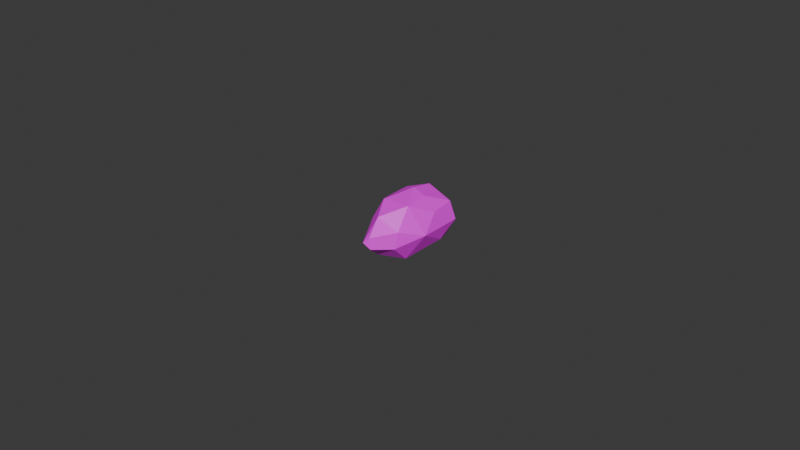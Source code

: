# Source: Weapon_Bullet_Fixed.blend  (saved by Blender 4.4.32; exported with 4.5.12 LTS)
import bpy
from mathutils import Matrix  # noqa: F401  (used for matrix-valued properties, if any)

bpy.ops.wm.read_factory_settings(use_empty=True)
scene = bpy.context.scene
scene.name = 'Scene'

# ---- collections
col_collection = bpy.data.collections.new('Collection'); scene.collection.children.link(col_collection)

# ---- images (referenced by path relative to the original .blend; pixels are not part of the script)
import os
ASSET_DIR = os.environ.get("B2B_ASSET_DIR", "")  # directory of the original .blend (textures are referenced by path, not embedded)
HERE = os.path.dirname(os.path.abspath(__file__))  # packed textures are extracted next to this script under _unpacked/

def load_image(name, relpath, width, height, colorspace="sRGB"):
    """Load a texture the original file referenced (path relative to the .blend, or extracted next to this script)."""
    p = next((c for c in (os.path.join(HERE, relpath), os.path.join(ASSET_DIR, relpath)) if relpath and os.path.exists(c)), "")
    if p:
        img = bpy.data.images.load(p, check_existing=True)
        img.name = name
    else:  # same state as the original file: an image datablock whose file is absent (Cycles renders it pink)
        img = bpy.data.images.new(name, width, height)
        img.source = "FILE"
        img.filepath = "//" + (relpath or name)
    img.colorspace_settings.name = colorspace
    return img
img_summarygradient_png = load_image('summaryGradient.png', 'summaryGradient.png', 1024, 1024, 'sRGB')

# ---- materials (node trees are filled in below, after node groups)
mat_main_bullet_dark_crystal_pianoblack_bullet = bpy.data.materials.new('MAIN_BULLET_Dark_Crystal_Pianoblack_BULLET')
mat_main_bullet_dark_crystal_pianoblack_bullet.diffuse_color = (0.0, 0.0, 0.0, 1.0)
mat_main_bullet_dark_crystal_pianoblack_bullet.roughness = 0.5528

# ---- material node trees
mat_main_bullet_dark_crystal_pianoblack_bullet.use_nodes = True; mat_main_bullet_dark_crystal_pianoblack_bullet.node_tree.nodes.clear()
_N = mat_main_bullet_dark_crystal_pianoblack_bullet.node_tree.nodes; _L = mat_main_bullet_dark_crystal_pianoblack_bullet.node_tree.links
n0 = _N.new('ShaderNodeBsdfPrincipled'); n0.name = 'Principled BSDF'; n0.location = (10, 300)
n0.inputs[2].default_value = 0.5528
n0.inputs[27].default_value = (0.0, 0.0, 0.0, 1.0)
n0.inputs[28].default_value = 1.0
n1 = _N.new('ShaderNodeOutputMaterial'); n1.name = 'Material Output'; n1.location = (300, 300)
n2 = _N.new('ShaderNodeNormalMap'); n2.name = 'Normal Map'; n2.location = (-300, -300)
n2.label = 'Normal/Map'
n3 = _N.new('ShaderNodeTexImage'); n3.name = 'Image Texture'; n3.location = (-280, 280)
n3.image = img_summarygradient_png
_L.new(n0.outputs[0], n1.inputs[0])
_L.new(n2.outputs[0], n0.inputs[5])
_L.new(n3.outputs[0], n0.inputs[0])
n1.is_active_output = True

# ---- world
world_world = bpy.data.worlds.new('World'); scene.world = world_world
world_world.use_nodes = True; world_world.node_tree.nodes.clear()
_N = world_world.node_tree.nodes; _L = world_world.node_tree.links
n0 = _N.new('ShaderNodeOutputWorld'); n0.name = 'World Output'; n0.location = (300, 300)
n1 = _N.new('ShaderNodeBackground'); n1.name = 'Background'; n1.location = (10, 300)
n1.inputs[0].default_value = (0.05088, 0.05088, 0.05088, 1.0)
_L.new(n1.outputs[0], n0.inputs[0])
n0.is_active_output = True
world_world.color = (0.05088, 0.05088, 0.05088)
world_world.sun_shadow_jitter_overblur = 0.0

# ---- meshes
me_scene = bpy.data.meshes.new('Scene')
me_scene.from_pydata([(-0.004425, -0.008157, 0.007921), (-0.00866, -0.001858, 0.005), (0.0, 9.683e-05, 0.01), (0.0, 0.0075, 0.008561), (-0.01, 0.0075, -5.662e-10), (-0.004335, 0.008941, -0.002503), (-0.005006, 0.008941, -6.75e-10), (-0.00866, -0.0002042, -0.005), (-0.008291, -0.0075, 5.662e-10), (0.002625, 0.0075, -0.008661), (0.00447, -0.0004043, -0.008521), (0.006122, 0.0075, -0.006679), (0.007785, 0.0075, 0.005344), (0.01, 0.0075, -5.662e-10), (0.00866, -0.000856, 0.005), (-0.005958, -0.01249, -0.00376), (-0.005, -0.01231, 0.003503), (0.01, -0.006706, 5.063e-10), (-0.004598, 0.009054, 0.001883), (0.0, 0.009154, 0.004773), (-0.00866, 0.0075, 0.005), (0.005, -0.009499, -0.008041), (-0.005, -0.0075, -0.00866), (-0.0004677, -0.01541, -0.006044), (0.005, -0.008577, 0.00866), (0.005749, -0.01391, 0.002454), (0.00538, -0.01522, -0.002555), (0.001147, -0.02058, -0.001897), (-0.0009821, -0.02141, 1.617e-09), (0.0007464, -0.02058, 0.001702), (-0.005, 0.0075, -0.00866), (0.00866, 0.002162, -0.005), (-0.0004532, -0.01543, 0.006035), (0.004332, -0.0003798, 0.008722), (0.0, 0.00023, -0.01), (0.004598, 0.009054, -0.001883), (-0.0003194, 0.009107, 0.0001407), (-0.0006684, 0.009054, -0.004923), (0.004598, 0.009054, 0.001883), (0.0, 0.0002296, -0.01)], [], [(0, 2, 1), (2, 3, 1), (4, 6, 5), (7, 8, 1), (4, 7, 1), (9, 11, 10), (12, 14, 13), (15, 16, 8), (14, 17, 13), (18, 20, 19), (21, 23, 22), (24, 25, 17), (17, 25, 26), (23, 15, 22), (27, 29, 28), (30, 4, 5), (13, 31, 11), (15, 28, 16), (24, 0, 32), (12, 3, 33), (27, 28, 23), (29, 25, 32), (4, 1, 20), (17, 26, 21), (8, 0, 1), (26, 27, 23), (34, 22, 7), (22, 8, 7), (0, 24, 2), (24, 17, 14), (17, 21, 31), (22, 15, 8), (8, 16, 0), (21, 26, 23), (25, 24, 32), (28, 15, 23), (3, 20, 1), (29, 32, 28), (35, 37, 36), (36, 6, 18), (7, 4, 30), (12, 13, 38), (9, 30, 37), (13, 11, 35), (3, 12, 38), (9, 34, 30), (37, 30, 5), (19, 3, 38), (3, 2, 33), (2, 24, 33), (17, 31, 13), (38, 13, 35), (3, 19, 20), (30, 34, 7), (34, 9, 10), (24, 14, 33), (12, 33, 14), (32, 16, 28), (32, 0, 16), (25, 29, 27), (26, 25, 27), (21, 22, 34), (4, 18, 6), (4, 20, 18), (35, 11, 37), (11, 9, 37), (36, 18, 19), (19, 38, 36), (38, 35, 36), (37, 5, 36), (5, 6, 36), (11, 31, 10), (10, 31, 21), (34, 21, 39), (34, 10, 21)])
me_scene.polygons.foreach_set('use_smooth', [True] * 75)
_k = set([(0, 1), (0, 2), (0, 8), (0, 16), (0, 24), (0, 32), (1, 2), (1, 3), (1, 4), (1, 7), (1, 8), (1, 20), (2, 3), (2, 24), (2, 33), (3, 12), (3, 19), (3, 20), (3, 33), (3, 38), (4, 5), (4, 6), (4, 7), (4, 20), (4, 30), (5, 6), (5, 30), (5, 37), (6, 18), (6, 36), (7, 8), (7, 22), (7, 30), (7, 34), (8, 15), (8, 16), (8, 22), (9, 10), (9, 11), (9, 30), (9, 34), (9, 37), (10, 11), (10, 21), (10, 34), (11, 13), (11, 31), (11, 35), (12, 13), (12, 14), (12, 33), (12, 38), (13, 14), (13, 17), (13, 31), (13, 35), (13, 38), (14, 17), (14, 24), (15, 16), (15, 22), (15, 23), (15, 28), (16, 28), (17, 21), (17, 24), (17, 25), (17, 26), (17, 31), (18, 19), (18, 20), (18, 36), (19, 20), (19, 38), (21, 22), (21, 23), (21, 26), (21, 31), (21, 34), (22, 23), (22, 34), (23, 26), (23, 27), (23, 28), (24, 25), (24, 32), (24, 33), (25, 26), (25, 29), (25, 32), (26, 27), (27, 28), (27, 29), (28, 29), (28, 32), (29, 32), (30, 34), (30, 37), (35, 36), (35, 37), (35, 38), (36, 37)])
me_scene.attributes.new('sharp_edge', 'BOOLEAN', 'EDGE').data.foreach_set('value', [ (min(e.vertices), max(e.vertices)) in _k for e in me_scene.edges])
_uv = me_scene.uv_layers.new(name='UVSet0')
_uv.uv.foreach_set('vector', [0.1482, 0.3955, 0.1482, 0.4814, 0.2341, 0.3955, 0.1482, 0.4829, 0.2341, 0.4829, 0.1482, 0.5688, 0.54, 0.8325, 0.4978, 0.8325, 0.4978, 0.8529, 0.2356, 0.5688, 0.2356, 0.4829, 0.3215, 0.4829, 0.2341, 0.5703, 0.1482, 0.5703, 0.1482, 0.6562, 0.4978, 0.7451, 0.54, 0.7451, 0.4978, 0.831, 0.323, 0.4829, 0.323, 0.5688, 0.4089, 0.4829, 0.3215, 0.5703, 0.2356, 0.6562, 0.2356, 0.5703, 0.323, 0.5703, 0.4089, 0.5703, 0.323, 0.6562, 0.1482, 0.6577, 0.2341, 0.6577, 0.1482, 0.7436, 0.1486, 0.4819, 0.2346, 0.4819, 0.2346, 0.396, 0.4963, 0.3955, 0.4104, 0.3955, 0.4104, 0.4814, 0.4963, 0.7888, 0.4104, 0.7888, 0.4104, 0.831, 0.4963, 0.4829, 0.4104, 0.4829, 0.4104, 0.5688, 0.5852, 0.7873, 0.6056, 0.7451, 0.5852, 0.7451, 0.4104, 0.6562, 0.4963, 0.5703, 0.4104, 0.5703, 0.4104, 0.7436, 0.4104, 0.6577, 0.4963, 0.6577, 0.2341, 0.7451, 0.1482, 0.831, 0.1482, 0.7451, 0.4968, 0.396, 0.4108, 0.4819, 0.4968, 0.4819, 0.5837, 0.3955, 0.4978, 0.3955, 0.4978, 0.4814, 0.4104, 0.7451, 0.4104, 0.7873, 0.4963, 0.7451, 0.4108, 0.7441, 0.4968, 0.6582, 0.4968, 0.7441, 0.6274, 0.5703, 0.5852, 0.6562, 0.5852, 0.5703, 0.2346, 0.7456, 0.1486, 0.8315, 0.2346, 0.8315, 0.4089, 0.7451, 0.323, 0.831, 0.323, 0.7451, 0.236, 0.6567, 0.322, 0.5708, 0.322, 0.6567, 0.4978, 0.6562, 0.4978, 0.5703, 0.5837, 0.5703, 0.5842, 0.396, 0.4982, 0.4819, 0.5842, 0.4819, 0.4978, 0.6577, 0.5837, 0.6577, 0.4978, 0.7436, 0.322, 0.4834, 0.236, 0.5693, 0.322, 0.5693, 0.4978, 0.4829, 0.5837, 0.4829, 0.4978, 0.5688, 0.4968, 0.4834, 0.4968, 0.5693, 0.4108, 0.5693, 0.4968, 0.5708, 0.4968, 0.6567, 0.4108, 0.6567, 0.323, 0.7436, 0.323, 0.6577, 0.4089, 0.6577, 0.4094, 0.7441, 0.4094, 0.6582, 0.3234, 0.7441, 0.2356, 0.7436, 0.3215, 0.6577, 0.2356, 0.6577, 0.4094, 0.5708, 0.4094, 0.6567, 0.3234, 0.6567, 0.4968, 0.7878, 0.4108, 0.7878, 0.4968, 0.7456, 0.2341, 0.8325, 0.1482, 0.8747, 0.1482, 0.8325, 0.6061, 0.7456, 0.5857, 0.7878, 0.6061, 0.7878, 0.5842, 0.7441, 0.5842, 0.6582, 0.4982, 0.7441, 0.5415, 0.7451, 0.5415, 0.831, 0.5837, 0.7451, 0.2356, 0.8747, 0.3215, 0.8325, 0.2356, 0.8325, 0.236, 0.8752, 0.322, 0.833, 0.322, 0.8752, 0.5852, 0.4814, 0.6274, 0.3955, 0.5852, 0.3955, 0.4094, 0.8315, 0.4094, 0.7456, 0.3234, 0.8315, 0.5842, 0.8315, 0.5842, 0.7456, 0.5419, 0.8315, 0.323, 0.8325, 0.323, 0.8747, 0.4089, 0.8325, 0.6279, 0.396, 0.6279, 0.4819, 0.5857, 0.4819, 0.4968, 0.7893, 0.4108, 0.8315, 0.4968, 0.8315, 0.2346, 0.4834, 0.2346, 0.5693, 0.1486, 0.5693, 0.5852, 0.4829, 0.5852, 0.5688, 0.6274, 0.4829, 0.4104, 0.8747, 0.4104, 0.8325, 0.4963, 0.8325, 0.5842, 0.6567, 0.4982, 0.6567, 0.5842, 0.5708, 0.5405, 0.8315, 0.5405, 0.7456, 0.4982, 0.8315, 0.4094, 0.4834, 0.3234, 0.5693, 0.4094, 0.5693, 0.323, 0.4814, 0.4089, 0.3955, 0.323, 0.3955, 0.322, 0.7441, 0.236, 0.7441, 0.322, 0.6582, 0.1486, 0.7441, 0.2346, 0.6582, 0.2346, 0.7441, 0.4108, 0.8752, 0.4968, 0.8752, 0.4968, 0.833, 0.4094, 0.4819, 0.3234, 0.4819, 0.4094, 0.396, 0.2346, 0.5708, 0.2346, 0.6567, 0.1486, 0.6567, 0.4982, 0.8534, 0.5405, 0.833, 0.5405, 0.8534, 0.2346, 0.833, 0.2346, 0.8752, 0.1486, 0.8752, 0.2356, 0.3955, 0.3215, 0.3955, 0.2356, 0.4814, 0.4094, 0.833, 0.4094, 0.8752, 0.3234, 0.8752, 0.5852, 0.6577, 0.6274, 0.6577, 0.5852, 0.6999, 0.6274, 0.7014, 0.5852, 0.7436, 0.5852, 0.7014, 0.6279, 0.5693, 0.5857, 0.5693, 0.6279, 0.4834, 0.5857, 0.7004, 0.6279, 0.7004, 0.6279, 0.6582, 0.5857, 0.7441, 0.6279, 0.7441, 0.6279, 0.7019, 0.322, 0.396, 0.322, 0.4819, 0.236, 0.4819, 0.5842, 0.5693, 0.4982, 0.5693, 0.5842, 0.4834, 0.3215, 0.7451, 0.2356, 0.831, 0.2356, 0.7451, 0.5857, 0.6567, 0.6279, 0.6567, 0.6279, 0.5708])
_uv.active_render = True
_uv = me_scene.uv_layers.new(name='UVSet1')
_uv.uv.foreach_set('vector', [0.2693, 0.6828, 0.4224, 0.7474, 0.3841, 0.6101, 0.4224, 0.7474, 0.5594, 0.7348, 0.3841, 0.6101, 0.5789, 0.1885, 0.648, 0.1598, 0.6432, 0.125, 0.4108, 0.4055, 0.2642, 0.4364, 0.3471, 0.5304, 0.532, 0.5062, 0.4108, 0.4055, 0.3471, 0.5304, 0.9896, 0.6967, 0.9897, 0.641, 0.8442, 0.6732, 0.01869, 0.2697, 0.1686, 0.2323, 0.003906, 0.1911, 0.1624, 0.5343, 0.186, 0.6321, 0.2696, 0.5606, 0.1686, 0.2323, 0.2609, 0.1417, 0.003906, 0.1911, 0.6632, 0.181, 0.6257, 0.2484, 0.7337, 0.1923, 0.6777, 0.6632, 0.5633, 0.7345, 0.7106, 0.802, 0.3233, 0.2697, 0.4056, 0.1697, 0.2609, 0.1417, 0.2609, 0.1417, 0.4056, 0.1697, 0.4278, 0.1004, 0.1342, 0.2736, 0.1871, 0.3567, 0.2931, 0.3112, 0.5428, 0.109, 0.5457, 0.1593, 0.575, 0.1367, 0.5966, 0.04743, 0.5789, 0.1885, 0.6432, 0.125, 0.9953, 0.5343, 0.8916, 0.5981, 0.9897, 0.641, 0.1624, 0.5343, 0.003906, 0.6304, 0.186, 0.6321, 0.305, 0.7873, 0.3297, 0.9153, 0.4495, 0.8307, 0.003906, 0.8013, 0.02962, 0.9153, 0.1606, 0.8296, 0.0208, 0.2839, 0.003906, 0.3228, 0.1342, 0.2736, 0.5457, 0.1593, 0.4056, 0.1697, 0.4726, 0.2465, 0.5544, 0.5343, 0.3841, 0.6101, 0.5562, 0.6057, 0.2609, 0.1417, 0.4278, 0.1004, 0.3276, 0.01893, 0.2696, 0.5606, 0.2693, 0.6828, 0.3841, 0.6101, 0.6655, 0.3594, 0.7803, 0.3566, 0.7034, 0.2736, 0.4481, 0.2736, 0.2931, 0.3112, 0.4108, 0.4055, 0.2931, 0.3112, 0.2642, 0.4364, 0.4108, 0.4055, 0.3297, 0.9153, 0.305, 0.7873, 0.1655, 0.8921, 0.3233, 0.2697, 0.2609, 0.1417, 0.1686, 0.2323, 0.2609, 0.1417, 0.2889, 0.003906, 0.08696, 0.1023, 0.2931, 0.3112, 0.1871, 0.3567, 0.2642, 0.4364, 0.2696, 0.5606, 0.186, 0.6321, 0.2693, 0.6828, 0.5685, 0.2736, 0.6655, 0.3594, 0.7034, 0.2736, 0.4056, 0.1697, 0.3233, 0.2697, 0.4726, 0.2465, 0.003906, 0.3228, 0.1871, 0.3567, 0.1342, 0.2736, 0.5594, 0.7348, 0.5562, 0.6057, 0.3841, 0.6101, 0.0157, 0.6652, 0.1238, 0.6991, 0.003906, 0.6304, 0.758, 0.08706, 0.6767, 0.07609, 0.7069, 0.1372, 0.7069, 0.1372, 0.648, 0.1598, 0.6632, 0.181, 0.4108, 0.4055, 0.532, 0.5062, 0.5646, 0.3714, 0.8427, 0.1632, 0.8427, 0.07953, 0.7775, 0.1344, 0.6973, 0.003906, 0.5966, 0.04743, 0.6767, 0.07609, 0.8427, 0.07953, 0.7552, 0.0103, 0.758, 0.08706, 0.7588, 0.2476, 0.8427, 0.1632, 0.7775, 0.1344, 0.9896, 0.6967, 0.8558, 0.7379, 0.9935, 0.802, 0.6767, 0.07609, 0.5966, 0.04743, 0.6432, 0.125, 0.7337, 0.1923, 0.7588, 0.2476, 0.7775, 0.1344, 0.02962, 0.9153, 0.1655, 0.8921, 0.1606, 0.8296, 0.1655, 0.8921, 0.305, 0.7873, 0.1606, 0.8296, 0.2609, 0.1417, 0.08696, 0.1023, 0.003906, 0.1911, 0.7775, 0.1344, 0.8427, 0.07953, 0.758, 0.08706, 0.7588, 0.2476, 0.7337, 0.1923, 0.6257, 0.2484, 0.5646, 0.3714, 0.4481, 0.2736, 0.4108, 0.4055, 0.8558, 0.7379, 0.9896, 0.6967, 0.8442, 0.6732, 0.305, 0.7873, 0.1502, 0.7513, 0.1606, 0.8296, 0.003906, 0.8013, 0.1606, 0.8296, 0.1502, 0.7513, 0.1238, 0.6991, 0.186, 0.6321, 0.003906, 0.6304, 0.1238, 0.6991, 0.2693, 0.6828, 0.186, 0.6321, 0.4056, 0.1697, 0.5457, 0.1593, 0.5428, 0.109, 0.4278, 0.1004, 0.4056, 0.1697, 0.5428, 0.109, 0.6777, 0.6632, 0.7106, 0.802, 0.8558, 0.7379, 0.5789, 0.1885, 0.6632, 0.181, 0.648, 0.1598, 0.5789, 0.1885, 0.6257, 0.2484, 0.6632, 0.181, 0.758, 0.08706, 0.7552, 0.0103, 0.6767, 0.07609, 0.7552, 0.0103, 0.6973, 0.003906, 0.6767, 0.07609, 0.7069, 0.1372, 0.6632, 0.181, 0.7337, 0.1923, 0.7337, 0.1923, 0.7775, 0.1344, 0.7069, 0.1372, 0.7775, 0.1344, 0.758, 0.08706, 0.7069, 0.1372, 0.6767, 0.07609, 0.6432, 0.125, 0.7069, 0.1372, 0.6432, 0.125, 0.648, 0.1598, 0.7069, 0.1372, 0.9897, 0.641, 0.8916, 0.5981, 0.8442, 0.6732, 0.8442, 0.6732, 0.8916, 0.5981, 0.6777, 0.6632, 0.8558, 0.7379, 0.6777, 0.6632, 0.8558, 0.7379, 0.8558, 0.7379, 0.8442, 0.6732, 0.6777, 0.6632])
me_scene.materials.append(mat_main_bullet_dark_crystal_pianoblack_bullet)
me_scene.update()
me_scene.normals_split_custom_set([tuple(v) for v in zip(*[iter([-0.5087, 0.05626, 0.8591, -0.5087, 0.05626, 0.8591, -0.5087, 0.05626, 0.8591, -0.5206, 0.163, 0.8381, -0.5206, 0.163, 0.8381, -0.5206, 0.163, 0.8381, -0.2764, 0.9582, -0.07406, -0.2764, 0.9582, -0.07406, -0.2764, 0.9582, -0.07406, -0.9983, -0.05696, -0.009422, -0.9983, -0.05696, -0.009422, -0.9983, -0.05696, -0.009422, -0.9876, -0.1551, -0.02565, -0.9876, -0.1551, -0.02565, -0.9876, -0.1551, -0.02565, 0.4905, 0.09916, -0.8658, 0.4905, 0.09916, -0.8658, 0.4905, 0.09916, -0.8658, 0.9208, 0.08071, 0.3816, 0.9208, 0.08071, 0.3816, 0.9208, 0.08071, 0.3816, -0.8589, -0.4965, 0.1256, -0.8589, -0.4965, 0.1256, -0.8589, -0.4965, 0.1256, 0.9659, -5.126e-09, 0.2588, 0.9659, -5.126e-09, 0.2588, 0.9659, -5.126e-09, 0.2588, -0.1756, 0.9531, 0.2463, -0.1756, 0.9531, 0.2463, -0.1756, 0.9531, 0.2463, -0.004546, -0.3166, -0.9486, -0.004546, -0.3166, -0.9486, -0.004546, -0.3166, -0.9486, 0.8403, -0.357, 0.408, 0.8403, -0.357, 0.408, 0.8403, -0.357, 0.408, 0.8688, -0.4909, 0.06463, 0.8688, -0.4909, 0.06463, 0.8688, -0.4909, 0.06463, -0.5501, -0.5292, -0.6461, -0.5501, -0.5292, -0.6461, -0.5501, -0.5292, -0.6461, 0.3964, -0.917, 0.04408, 0.3964, -0.917, 0.04408, 0.3964, -0.917, 0.04408, -0.3176, 0.9303, -0.1834, -0.3176, 0.9303, -0.1834, -0.3176, 0.9303, -0.1834, 0.8383, 0.2455, -0.4867, 0.8383, 0.2455, -0.4867, 0.8383, 0.2455, -0.4867, -0.8882, -0.4412, 0.1281, -0.8882, -0.4412, 0.1281, -0.8882, -0.4412, 0.1281, -0.08781, -0.2946, 0.9516, -0.08781, -0.2946, 0.9516, -0.08781, -0.2946, 0.9516, 0.3722, 0.2231, 0.9009, 0.3722, 0.2231, 0.9009, 0.3722, 0.2231, 0.9009, -0.3488, -0.6498, -0.6754, -0.3488, -0.6498, -0.6754, -0.3488, -0.6498, -0.6754, 0.5248, -0.4731, 0.7077, 0.5248, -0.4731, 0.7077, 0.5248, -0.4731, 0.7077, -0.9659, 1.339e-07, 0.2588, -0.9659, 1.339e-07, 0.2588, -0.9659, 1.339e-07, 0.2588, 0.8476, -0.3369, -0.41, 0.8476, -0.3369, -0.41, 0.8476, -0.3369, -0.41, -0.8399, -0.3897, 0.3777, -0.8399, -0.3897, 0.3777, -0.8399, -0.3897, 0.3777, 0.4656, -0.4603, -0.7559, 0.4656, -0.4603, -0.7559, 0.4656, -0.4603, -0.7559, -0.4988, 0.1756, -0.8487, -0.4988, 0.1756, -0.8487, -0.4988, 0.1756, -0.8487, -0.8976, -0.2792, -0.3411, -0.8976, -0.2792, -0.3411, -0.8976, -0.2792, -0.3411, -0.08552, -0.2001, 0.976, -0.08552, -0.2001, 0.976, -0.08552, -0.2001, 0.976, 0.8672, -0.1936, 0.4589, 0.8672, -0.1936, 0.4589, 0.8672, -0.1936, 0.4589, 0.862, -0.1438, -0.4861, 0.862, -0.1438, -0.4861, 0.862, -0.1438, -0.4861, -0.9216, -0.1671, -0.3502, -0.9216, -0.1671, -0.3502, -0.9216, -0.1671, -0.3502, -0.866, -0.3032, 0.3976, -0.866, -0.3032, 0.3976, -0.866, -0.3032, 0.3976, 0.4188, -0.6139, -0.6692, 0.4188, -0.6139, -0.6692, 0.4188, -0.6139, -0.6692, 0.4994, -0.6265, 0.5984, 0.4994, -0.6265, 0.5984, 0.4994, -0.6265, 0.5984, -0.5546, -0.5661, -0.6098, -0.5546, -0.5661, -0.6098, -0.5546, -0.5661, -0.6098, -0.3803, 5.053e-08, 0.9249, -0.3803, 5.053e-08, 0.9249, -0.3803, 5.053e-08, 0.9249, -0.3524, -0.6491, 0.6741, -0.3524, -0.6491, 0.6741, -0.3524, -0.6491, 0.6741, 0.006217, 0.9999, -0.01077, 0.006217, 0.9999, -0.01077, 0.006217, 0.9999, -0.01077, -0.03375, 0.998, -0.05291, -0.03375, 0.998, -0.05291, -0.03375, 0.998, -0.05291, -0.8532, 0.1713, -0.4926, -0.8532, 0.1713, -0.4926, -0.8532, 0.1713, -0.4926, 0.316, 0.9397, 0.1309, 0.316, 0.9397, 0.1309, 0.316, 0.9397, 0.1309, -1.609e-05, 0.9234, -0.384, -1.609e-05, 0.9234, -0.384, -1.609e-05, 0.9234, -0.384, 0.3329, 0.923, -0.1933, 0.3329, 0.923, -0.1933, 0.3329, 0.923, -0.1933, 0.1268, 0.9433, 0.3068, 0.1268, 0.9433, 0.3068, 0.1268, 0.9433, 0.3068, -4.105e-05, 0.1812, -0.9834, -4.105e-05, 0.1812, -0.9834, -4.105e-05, 0.1812, -0.9834, -0.1668, 0.9639, -0.2075, -0.1668, 0.9639, -0.2075, -0.1668, 0.9639, -0.2075, 0.2622, 0.8843, 0.3863, 0.2622, 0.8843, 0.3863, 0.2622, 0.8843, 0.3863, 0.2967, 0.1823, 0.9374, 0.2967, 0.1823, 0.9374, 0.2967, 0.1823, 0.9374, 0.2846, 0.016, 0.9585, 0.2846, 0.016, 0.9585, 0.2846, 0.016, 0.9585, 0.9659, 0.0, -0.2588, 0.9659, 0.0, -0.2588, 0.9659, 0.0, -0.2588, 0.2765, 0.961, 0.0, 0.2765, 0.961, 0.0, 0.2765, 0.961, 0.0, -0.1624, 0.9042, 0.395, -0.1624, 0.9042, 0.395, -0.1624, 0.9042, 0.395, -0.4855, -0.1761, -0.8563, -0.4855, -0.1761, -0.8563, -0.4855, -0.1761, -0.8563, 0.3211, 0.05821, -0.9453, 0.3211, 0.05821, -0.9453, 0.3211, 0.05821, -0.9453, 0.6542, 0.04766, 0.7548, 0.6542, 0.04593, 0.7549, 0.6546, 0.0467, 0.7545, 0.6539, 0.03735, 0.7557, 0.6546, 0.0467, 0.7545, 0.6542, 0.04593, 0.7549, -0.658, -0.5049, 0.5587, -0.6582, -0.5051, 0.5583, -0.6581, -0.5052, 0.5583, -0.658, -0.5049, 0.5587, -0.658, -0.5042, 0.5594, -0.6582, -0.5051, 0.5583, 0.7927, -0.6034, 0.08695, 0.7923, -0.6037, 0.08811, 0.7919, -0.6042, 0.08839, 0.7869, -0.6087, 0.1015, 0.7927, -0.6034, 0.08695, 0.7919, -0.6042, 0.08839, 0.02372, -0.1856, -0.9823, 0.02372, -0.1856, -0.9823, 0.02372, -0.1856, -0.9823, -0.2946, 0.9539, 0.05785, -0.2963, 0.9528, 0.0657, -0.2996, 0.9511, 0.07552, -0.2946, 0.9539, 0.05785, -0.2938, 0.9544, 0.05301, -0.2963, 0.9528, 0.0657, 0.1507, 0.9535, -0.261, 0.1509, 0.9536, -0.2607, 0.1508, 0.9536, -0.2607, 0.1509, 0.9536, -0.2607, 0.1497, 0.9528, -0.2643, 0.1508, 0.9536, -0.2607, -0.02182, 0.9997, -0.009686, -0.016, 0.9998, -0.009237, -0.0214, 0.9997, -0.008859, -0.0214, 0.9997, -0.008859, 0.01545, 0.9998, -0.01355, -0.02182, 0.9997, -0.009686, 0.01545, 0.9998, -0.01355, 0.01065, 0.9999, 0.0, -0.02182, 0.9997, -0.009686, -0.03614, 0.9993, -0.007842, -0.03624, 0.9993, -0.007691, -0.00942, 0.9999, -0.009506, -0.03624, 0.9993, -0.007691, -0.03511, 0.9993, -0.009407, -0.00942, 0.9999, -0.009506, 0.6238, 0.05128, -0.7799, 0.6239, 0.04437, -0.7802, 0.6247, 0.04389, -0.7797, 0.6247, 0.04389, -0.7797, 0.6239, 0.04437, -0.7802, 0.6442, -0.002752, -0.7648, 0.3077, -0.02532, -0.9511, 0.3101, -0.03031, -0.9502, 0.3087, -0.02759, -0.9508, 0.3099, -0.03202, -0.9502, 0.3099, -0.03202, -0.9502, 0.3099, -0.03202, -0.9502])] * 3)])

# ---- objects
ob_bullet = bpy.data.objects.new('Bullet', me_scene)

# ---- transforms, parenting, visibility, modifiers, constraints
ob_bullet.location = (0.0, 0.0, 0.0)
ob_bullet.rotation_euler = (-1.629e-07, 0.0, 0.0)
ob_bullet.color = (0.8, 0.8, 0.8, 1.0)

# ---- collection membership
col_collection.objects.link(ob_bullet)

# ---- scene / render settings (as saved in the file)
scene.frame_start = 1; scene.frame_end = 250; scene.frame_set(1)
scene.render.engine = 'BLENDER_EEVEE_NEXT'
scene.render.fps = 25
bpy.context.view_layer.update()

# ---- added for rendering (the .blend has no active camera and no usable light): camera, sun
cam_auto = bpy.data.cameras.new('AutoCamera')
cam_auto.lens = 50.0
cam_auto.sensor_width = 36.0
cam_auto.clip_end = 1000.0
ob_auto_camera = bpy.data.objects.new('AutoCamera', cam_auto)
scene.collection.objects.link(ob_auto_camera)
ob_auto_camera.location = (0.185045, -0.228183, 0.148036)
ob_auto_camera.rotation_euler = (1.09748, -7.21219e-08, 0.694738)
scene.camera = ob_auto_camera
light_auto_sun = bpy.data.lights.new('AutoSun', 'SUN')
light_auto_sun.energy = 3.0
light_auto_sun.angle = 0.0523599
ob_auto_sun = bpy.data.objects.new('AutoSun', light_auto_sun)
scene.collection.objects.link(ob_auto_sun)
ob_auto_sun.rotation_euler = (0.872665, 0.174533, 0.523599)
bpy.context.view_layer.update()

